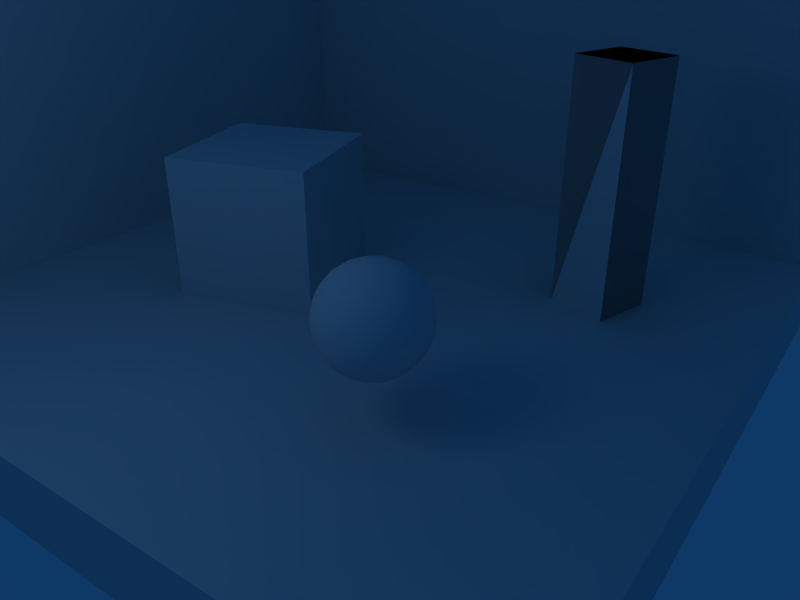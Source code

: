 # Source: simple-mat.blend  (saved by Blender 2.49.2; exported with 4.5.12 LTS)
import bpy
from mathutils import Matrix  # noqa: F401  (used for matrix-valued properties, if any)

bpy.ops.wm.read_factory_settings(use_empty=True)
scene = bpy.context.scene
scene.name = 'Scene'

# ---- collections
col_collection_1 = bpy.data.collections.new('Collection 1'); scene.collection.children.link(col_collection_1)

# ---- materials (node trees are filled in below, after node groups)
mat_mat_tex = bpy.data.materials.new('mat_tex')
mat_mat_tex.alpha_threshold = 0.0
mat_mat_tex.roughness = 0.5
mat_mat_tex.line_color = (0.0, 0.0, 0.0, 1.0)
mat_material = bpy.data.materials.new('Material')
mat_material.alpha_threshold = 0.0
mat_material.roughness = 0.5
mat_material.line_color = (0.0, 0.0, 0.0, 1.0)

# ---- material node trees

# ---- world
world_world = bpy.data.worlds.new('World'); scene.world = world_world
world_world.color = (0.05656, 0.2208, 0.4)
world_world.use_sun_shadow = False
world_world.sun_shadow_jitter_overblur = 0.0
world_world.cycles.sampling_method = 'MANUAL'
world_world.cycles.sample_map_resolution = 256

# ---- cameras
cam_camera = bpy.data.cameras.new('Camera')
cam_camera.passepartout_alpha = 0.2
cam_camera.clip_end = 100.0
cam_camera.lens = 35.0
cam_camera.ortho_scale = 7.314
cam_camera.show_passepartout = False
cam_camera.show_safe_areas = True
cam_camera.dof.focus_distance = 0.0
cam_camera.dof.aperture_fstop = 128.0

# ---- lights
light_spot = bpy.data.lights.new('Spot', 'POINT')
light_spot.transmission_factor = 0.0
light_spot.cutoff_distance = 30.0
light_spot.energy = 100.0
light_spot.shadow_buffer_clip_start = 1.001
light_spot.shadow_soft_size = 1.0
light_spot.shadow_maximum_resolution = 0.006
light_spot.use_absolute_resolution = True
light_spot.cycles.use_multiple_importance_sampling = False

# ---- meshes
me_cube_004 = bpy.data.meshes.new('Cube.004')
me_cube_004.from_pydata([(-4.944, 5.036, 3.858), (4.856, 5.036, 3.858), (-4.944, 5.036, -1.51), (4.856, 5.036, -1.51)], [], [(1, 0, 2), (2, 3, 1)])
_uv = me_cube_004.uv_layers.new(name='UVTex')
_uv.uv.foreach_set('vector', [1.0, 1.003, 2.433e-07, 1.003, 0.0, 2.919e-07, 0.0, 2.919e-07, 1.0, 0.0, 1.0, 1.003])
_ca = me_cube_004.color_attributes.new('Col', 'BYTE_COLOR', 'CORNER')
_ca.data.foreach_set('color', [1.0, 1.0, 1.0, 1.0, 1.0, 1.0, 1.0, 1.0, 1.0, 1.0, 1.0, 1.0, 1.0, 1.0, 1.0, 1.0, 1.0, 1.0, 1.0, 1.0, 1.0, 1.0, 1.0, 1.0])
me_cube_004.materials.append(mat_mat_tex)
me_cube_004.use_remesh_preserve_volume = False
me_cube_004.use_remesh_preserve_attributes = False
me_cube_004.use_mirror_vertex_groups = False
me_cube_004.update()
me_sphere = bpy.data.meshes.new('Sphere')
me_sphere.from_pydata([(0.0, 0.0, -1.0), (0.7236, -0.5257, -0.4472), (-0.2764, -0.8506, -0.4472), (-0.8944, 0.0, -0.4472), (-0.2764, 0.8506, -0.4472), (0.7236, 0.5257, -0.4472), (0.2764, -0.8506, 0.4472), (-0.7236, -0.5257, 0.4472), (-0.7236, 0.5257, 0.4472), (0.2764, 0.8506, 0.4472), (0.8944, 0.0, 0.4472), (0.0, 0.0, 1.0), (0.4253, -0.309, -0.8507), (-0.1625, -0.5, -0.8507), (0.2629, -0.809, -0.5257), (0.4253, 0.309, -0.8507), (0.8506, 0.0, -0.5257), (-0.5257, 0.0, -0.8507), (-0.6882, -0.5, -0.5257), (-0.1625, 0.5, -0.8507), (-0.6882, 0.5, -0.5257), (0.2629, 0.809, -0.5257), (0.9511, 0.309, 0.0), (0.9511, -0.309, 0.0), (0.5878, -0.809, 0.0), (0.0, -1.0, 0.0), (-0.5878, -0.809, 0.0), (-0.9511, -0.309, 0.0), (-0.9511, 0.309, 0.0), (-0.5878, 0.809, 0.0), (0.0, 1.0, 0.0), (0.5878, 0.809, 0.0), (0.6882, -0.5, 0.5257), (-0.2629, -0.809, 0.5257), (-0.8506, 0.0, 0.5257), (-0.2629, 0.809, 0.5257), (0.6882, 0.5, 0.5257), (0.5257, 0.0, 0.8507), (0.1625, -0.5, 0.8507), (-0.4253, -0.309, 0.8507), (-0.4253, 0.309, 0.8507), (0.1625, 0.5, 0.8507), (0.2211, -0.1606, -0.9619), (0.5972, -0.4339, -0.6746), (-0.08444, -0.2599, -0.9619), (-0.2281, -0.702, -0.6746), (0.5128, -0.6938, -0.5057), (-0.007026, -0.8627, -0.5057), (0.2211, 0.1606, -0.9619), (0.5972, 0.4339, -0.6746), (0.8183, 0.2733, -0.5057), (0.8183, -0.2733, -0.5057), (-0.2733, 0.0, -0.9619), (-0.7382, 0.0, -0.6746), (-0.8226, -0.2599, -0.5057), (-0.5014, -0.702, -0.5057), (-0.08444, 0.2599, -0.9619), (-0.2281, 0.702, -0.6746), (-0.5014, 0.702, -0.5057), (-0.8226, 0.2599, -0.5057), (0.5128, 0.6938, -0.5057), (-0.007026, 0.8627, -0.5057), (0.8705, 0.4339, -0.2325), (0.9593, 0.1606, 0.2325), (0.8705, -0.4339, -0.2325), (0.9593, -0.1606, 0.2325), (0.4492, -0.8627, 0.2325), (0.6816, -0.6938, -0.2325), (0.1437, -0.9619, 0.2325), (-0.1437, -0.9619, -0.2325), (-0.6816, -0.6938, 0.2325), (-0.4492, -0.8627, -0.2325), (-0.8705, -0.4339, 0.2325), (-0.9593, -0.1606, -0.2325), (-0.8705, 0.4339, 0.2325), (-0.9593, 0.1606, -0.2325), (-0.6816, 0.6938, 0.2325), (-0.4492, 0.8627, -0.2325), (-0.1437, 0.9619, -0.2325), (0.1437, 0.9619, 0.2325), (0.6816, 0.6938, -0.2325), (0.4492, 0.8627, 0.2325), (0.5014, -0.702, 0.5057), (0.8226, -0.2599, 0.5057), (-0.5128, -0.6938, 0.5057), (0.007026, -0.8627, 0.5057), (-0.8183, 0.2733, 0.5057), (-0.8183, -0.2733, 0.5057), (-0.5128, 0.6938, 0.5057), (0.007026, 0.8627, 0.5057), (0.5014, 0.702, 0.5057), (0.8226, 0.2599, 0.5057), (0.7382, 0.0, 0.6746), (0.2733, 0.0, 0.9619), (0.2281, -0.702, 0.6746), (0.08444, -0.2599, 0.9619), (-0.5972, -0.4339, 0.6746), (-0.2211, -0.1606, 0.9619), (-0.5972, 0.4339, 0.6746), (-0.2211, 0.1606, 0.9619), (0.2281, 0.702, 0.6746), (0.08444, 0.2599, 0.9619), (0.3618, -0.5878, -0.7236), (0.1382, -0.4253, -0.8944), (0.05279, -0.6882, -0.7236), (0.6708, -0.1625, -0.7236), (0.4472, 0.0, -0.8944), (0.6708, 0.1625, -0.7236), (-0.4472, -0.5257, -0.7236), (-0.3618, -0.2629, -0.8944), (-0.6382, -0.2629, -0.7236), (-0.6382, 0.2629, -0.7236), (-0.3618, 0.2629, -0.8944), (-0.4472, 0.5257, -0.7236), (0.05279, 0.6882, -0.7236), (0.1382, 0.4253, -0.8944), (0.3618, 0.5878, -0.7236), (0.9472, -0.1625, -0.2764), (0.9472, 0.1625, -0.2764), (1.0, 0.0, 0.0), (0.1382, -0.9511, -0.2764), (0.4472, -0.8506, -0.2764), (0.309, -0.9511, 0.0), (-0.8618, -0.4253, -0.2764), (-0.6708, -0.6882, -0.2764), (-0.809, -0.5878, 0.0), (-0.6708, 0.6882, -0.2764), (-0.8618, 0.4253, -0.2764), (-0.809, 0.5878, 0.0), (0.4472, 0.8506, -0.2764), (0.1382, 0.9511, -0.2764), (0.309, 0.9511, 0.0), (0.8618, -0.4253, 0.2764), (0.809, -0.5878, 0.0), (0.6708, -0.6882, 0.2764), (-0.1382, -0.9511, 0.2764), (-0.309, -0.9511, 0.0), (-0.4472, -0.8506, 0.2764), (-0.9472, -0.1625, 0.2764), (-1.0, 0.0, 0.0), (-0.9472, 0.1625, 0.2764), (-0.4472, 0.8506, 0.2764), (-0.309, 0.9511, 0.0), (-0.1382, 0.9511, 0.2764), (0.6708, 0.6882, 0.2764), (0.809, 0.5878, 0.0), (0.8618, 0.4253, 0.2764), (0.4472, -0.5257, 0.7236), (0.6382, -0.2629, 0.7236), (0.3618, -0.2629, 0.8944), (-0.3618, -0.5878, 0.7236), (-0.05279, -0.6882, 0.7236), (-0.1382, -0.4253, 0.8944), (-0.6708, 0.1625, 0.7236), (-0.6708, -0.1625, 0.7236), (-0.4472, 0.0, 0.8944), (-0.05279, 0.6882, 0.7236), (-0.3618, 0.5878, 0.7236), (-0.1382, 0.4253, 0.8944), (0.6382, 0.2629, 0.7236), (0.4472, 0.5257, 0.7236), (0.3618, 0.2629, 0.8944)], [], [(102, 46, 14), (46, 102, 43), (12, 43, 102), (43, 1, 46), (102, 103, 12), (103, 102, 104), (14, 104, 102), (104, 13, 103), (45, 47, 2), (47, 45, 104), (13, 104, 45), (104, 14, 47), (44, 103, 13), (103, 44, 42), (0, 42, 44), (42, 12, 103), (105, 16, 51), (51, 43, 105), (12, 105, 43), (43, 51, 1), (105, 12, 106), (106, 107, 105), (16, 105, 107), (107, 106, 15), (49, 5, 50), (50, 107, 49), (15, 49, 107), (107, 50, 16), (48, 15, 106), (106, 42, 48), (0, 48, 42), (42, 106, 12), (108, 55, 18), (55, 108, 45), (13, 45, 108), (45, 2, 55), (108, 109, 13), (109, 108, 110), (18, 110, 108), (110, 17, 109), (53, 54, 3), (54, 53, 110), (17, 110, 53), (110, 18, 54), (52, 109, 17), (109, 52, 44), (0, 44, 52), (44, 13, 109), (111, 59, 20), (59, 111, 53), (17, 53, 111), (53, 3, 59), (111, 112, 17), (112, 111, 113), (20, 113, 111), (113, 19, 112), (57, 58, 4), (58, 57, 113), (19, 113, 57), (113, 20, 58), (56, 112, 19), (112, 56, 52), (0, 52, 56), (52, 17, 112), (114, 61, 21), (61, 114, 57), (19, 57, 114), (57, 4, 61), (114, 115, 19), (115, 114, 116), (21, 116, 114), (116, 15, 115), (49, 60, 5), (60, 49, 116), (15, 116, 49), (116, 21, 60), (48, 115, 15), (115, 48, 56), (0, 56, 48), (56, 19, 115), (117, 23, 64), (64, 51, 117), (16, 117, 51), (51, 64, 1), (117, 16, 118), (118, 119, 117), (23, 117, 119), (119, 118, 22), (63, 10, 65), (65, 119, 63), (22, 63, 119), (119, 65, 23), (62, 22, 118), (118, 50, 62), (5, 62, 50), (50, 118, 16), (120, 25, 69), (69, 47, 120), (14, 120, 47), (47, 69, 2), (120, 14, 121), (121, 122, 120), (25, 120, 122), (122, 121, 24), (66, 6, 68), (68, 122, 66), (24, 66, 122), (122, 68, 25), (67, 24, 121), (121, 46, 67), (1, 67, 46), (46, 121, 14), (123, 27, 73), (73, 54, 123), (18, 123, 54), (54, 73, 3), (123, 18, 124), (124, 125, 123), (27, 123, 125), (125, 124, 26), (70, 7, 72), (72, 125, 70), (26, 70, 125), (125, 72, 27), (71, 26, 124), (124, 55, 71), (2, 71, 55), (55, 124, 18), (126, 29, 77), (77, 58, 126), (20, 126, 58), (58, 77, 4), (126, 20, 127), (127, 128, 126), (29, 126, 128), (128, 127, 28), (74, 8, 76), (76, 128, 74), (28, 74, 128), (128, 76, 29), (75, 28, 127), (127, 59, 75), (3, 75, 59), (59, 127, 20), (129, 31, 80), (80, 60, 129), (21, 129, 60), (60, 80, 5), (129, 21, 130), (130, 131, 129), (31, 129, 131), (131, 130, 30), (79, 9, 81), (81, 131, 79), (30, 79, 131), (131, 81, 31), (78, 30, 130), (130, 61, 78), (4, 78, 61), (61, 130, 21), (132, 83, 32), (83, 132, 65), (23, 65, 132), (65, 10, 83), (132, 133, 23), (133, 132, 134), (32, 134, 132), (134, 24, 133), (66, 82, 6), (82, 66, 134), (24, 134, 66), (134, 32, 82), (67, 133, 24), (133, 67, 64), (1, 64, 67), (64, 23, 133), (135, 85, 33), (85, 135, 68), (25, 68, 135), (68, 6, 85), (135, 136, 25), (136, 135, 137), (33, 137, 135), (137, 26, 136), (70, 84, 7), (84, 70, 137), (26, 137, 70), (137, 33, 84), (71, 136, 26), (136, 71, 69), (2, 69, 71), (69, 25, 136), (138, 87, 34), (87, 138, 72), (27, 72, 138), (72, 7, 87), (138, 139, 27), (139, 138, 140), (34, 140, 138), (140, 28, 139), (74, 86, 8), (86, 74, 140), (28, 140, 74), (140, 34, 86), (75, 139, 28), (139, 75, 73), (3, 73, 75), (73, 27, 139), (141, 88, 35), (88, 141, 76), (29, 76, 141), (76, 8, 88), (141, 142, 29), (142, 141, 143), (35, 143, 141), (143, 30, 142), (79, 89, 9), (89, 79, 143), (30, 143, 79), (143, 35, 89), (78, 142, 30), (142, 78, 77), (4, 77, 78), (77, 29, 142), (144, 90, 36), (90, 144, 81), (31, 81, 144), (81, 9, 90), (144, 145, 31), (145, 144, 146), (36, 146, 144), (146, 22, 145), (63, 91, 10), (91, 63, 146), (22, 146, 63), (146, 36, 91), (62, 145, 22), (145, 62, 80), (5, 80, 62), (80, 31, 145), (147, 38, 94), (94, 82, 147), (32, 147, 82), (82, 94, 6), (147, 32, 148), (148, 149, 147), (38, 147, 149), (149, 148, 37), (93, 11, 95), (95, 149, 93), (37, 93, 149), (149, 95, 38), (92, 37, 148), (148, 83, 92), (10, 92, 83), (83, 148, 32), (150, 39, 96), (96, 84, 150), (33, 150, 84), (84, 96, 7), (150, 33, 151), (151, 152, 150), (39, 150, 152), (152, 151, 38), (95, 11, 97), (97, 152, 95), (38, 95, 152), (152, 97, 39), (94, 38, 151), (151, 85, 94), (6, 94, 85), (85, 151, 33), (153, 40, 98), (98, 86, 153), (34, 153, 86), (86, 98, 8), (153, 34, 154), (154, 155, 153), (40, 153, 155), (155, 154, 39), (97, 11, 99), (99, 155, 97), (39, 97, 155), (155, 99, 40), (96, 39, 154), (154, 87, 96), (7, 96, 87), (87, 154, 34), (156, 41, 100), (100, 89, 156), (35, 156, 89), (89, 100, 9), (156, 35, 157), (157, 158, 156), (41, 156, 158), (158, 157, 40), (99, 11, 101), (101, 158, 99), (40, 99, 158), (158, 101, 41), (98, 40, 157), (157, 88, 98), (8, 98, 88), (88, 157, 35), (159, 37, 92), (92, 91, 159), (36, 159, 91), (91, 92, 10), (159, 36, 160), (160, 161, 159), (37, 159, 161), (161, 160, 41), (101, 11, 93), (93, 161, 101), (41, 101, 161), (161, 93, 37), (100, 41, 160), (160, 90, 100), (9, 100, 90), (90, 160, 36)])
me_sphere.polygons.foreach_set('use_smooth', [True] * 320)
_ca = me_sphere.color_attributes.new('Col', 'BYTE_COLOR', 'CORNER')
_ca.data.foreach_set('color', [1.0, 1.0, 1.0, 1.0, 1.0, 1.0, 1.0, 1.0, 1.0, 1.0, 1.0, 1.0, 1.0, 1.0, 1.0, 1.0, 1.0, 1.0, 1.0, 1.0, 1.0, 1.0, 1.0, 1.0, 1.0, 1.0, 1.0, 1.0, 1.0, 1.0, 1.0, 1.0, 1.0, 1.0, 1.0, 1.0, 1.0, 1.0, 1.0, 1.0, 1.0, 1.0, 1.0, 1.0, 1.0, 1.0, 1.0, 1.0, 1.0, 1.0, 1.0, 1.0, 1.0, 1.0, 1.0, 1.0, 1.0, 1.0, 1.0, 1.0, 1.0, 1.0, 1.0, 1.0, 1.0, 1.0, 1.0, 1.0, 1.0, 1.0, 1.0, 1.0, 1.0, 1.0, 1.0, 1.0, 1.0, 1.0, 1.0, 1.0, 1.0, 1.0, 1.0, 1.0, 1.0, 1.0, 1.0, 1.0, 1.0, 1.0, 1.0, 1.0, 1.0, 1.0, 1.0, 1.0, 1.0, 1.0, 1.0, 1.0, 1.0, 1.0, 1.0, 1.0, 1.0, 1.0, 1.0, 1.0, 1.0, 1.0, 1.0, 1.0, 1.0, 1.0, 1.0, 1.0, 1.0, 1.0, 1.0, 1.0, 1.0, 1.0, 1.0, 1.0, 1.0, 1.0, 1.0, 1.0, 1.0, 1.0, 1.0, 1.0, 1.0, 1.0, 1.0, 1.0, 1.0, 1.0, 1.0, 1.0, 1.0, 1.0, 1.0, 1.0, 1.0, 1.0, 1.0, 1.0, 1.0, 1.0, 1.0, 1.0, 1.0, 1.0, 1.0, 1.0, 1.0, 1.0, 1.0, 1.0, 1.0, 1.0, 1.0, 1.0, 1.0, 1.0, 1.0, 1.0, 1.0, 1.0, 1.0, 1.0, 1.0, 1.0, 1.0, 1.0, 1.0, 1.0, 1.0, 1.0, 1.0, 1.0, 1.0, 1.0, 1.0, 1.0, 1.0, 1.0, 1.0, 1.0, 1.0, 1.0, 1.0, 1.0, 1.0, 1.0, 1.0, 1.0, 1.0, 1.0, 1.0, 1.0, 1.0, 1.0, 1.0, 1.0, 1.0, 1.0, 1.0, 1.0, 1.0, 1.0, 1.0, 1.0, 1.0, 1.0, 1.0, 1.0, 1.0, 1.0, 1.0, 1.0, 1.0, 1.0, 1.0, 1.0, 1.0, 1.0, 1.0, 1.0, 1.0, 1.0, 1.0, 1.0, 1.0, 1.0, 1.0, 1.0, 1.0, 1.0, 1.0, 1.0, 1.0, 1.0, 1.0, 1.0, 1.0, 1.0, 1.0, 1.0, 1.0, 1.0, 1.0, 1.0, 1.0, 1.0, 1.0, 1.0, 1.0, 1.0, 1.0, 1.0, 1.0, 1.0, 1.0, 1.0, 1.0, 1.0, 1.0, 1.0, 1.0, 1.0, 1.0, 1.0, 1.0, 1.0, 1.0, 1.0, 1.0, 1.0, 1.0, 1.0, 1.0, 1.0, 1.0, 1.0, 1.0, 1.0, 1.0, 1.0, 1.0, 1.0, 1.0, 1.0, 1.0, 1.0, 1.0, 1.0, 1.0, 1.0, 1.0, 1.0, 1.0, 1.0, 1.0, 1.0, 1.0, 1.0, 1.0, 1.0, 1.0, 1.0, 1.0, 1.0, 1.0, 1.0, 1.0, 1.0, 1.0, 1.0, 1.0, 1.0, 1.0, 1.0, 1.0, 1.0, 1.0, 1.0, 1.0, 1.0, 1.0, 1.0, 1.0, 1.0, 1.0, 1.0, 1.0, 1.0, 1.0, 1.0, 1.0, 1.0, 1.0, 1.0, 1.0, 1.0, 1.0, 1.0, 1.0, 1.0, 1.0, 1.0, 1.0, 1.0, 1.0, 1.0, 1.0, 1.0, 1.0, 1.0, 1.0, 1.0, 1.0, 1.0, 1.0, 1.0, 1.0, 1.0, 1.0, 1.0, 1.0, 1.0, 1.0, 1.0, 1.0, 1.0, 1.0, 1.0, 1.0, 1.0, 1.0, 1.0, 1.0, 1.0, 1.0, 1.0, 1.0, 1.0, 1.0, 1.0, 1.0, 1.0, 1.0, 1.0, 1.0, 1.0, 1.0, 1.0, 1.0, 1.0, 1.0, 1.0, 1.0, 1.0, 1.0, 1.0, 1.0, 1.0, 1.0, 1.0, 1.0, 1.0, 1.0, 1.0, 1.0, 1.0, 1.0, 1.0, 1.0, 1.0, 1.0, 1.0, 1.0, 1.0, 1.0, 1.0, 1.0, 1.0, 1.0, 1.0, 1.0, 1.0, 1.0, 1.0, 1.0, 1.0, 1.0, 1.0, 1.0, 1.0, 1.0, 1.0, 1.0, 1.0, 1.0, 1.0, 1.0, 1.0, 1.0, 1.0, 1.0, 1.0, 1.0, 1.0, 1.0, 1.0, 1.0, 1.0, 1.0, 1.0, 1.0, 1.0, 1.0, 1.0, 1.0, 1.0, 1.0, 1.0, 1.0, 1.0, 1.0, 1.0, 1.0, 1.0, 1.0, 1.0, 1.0, 1.0, 1.0, 1.0, 1.0, 1.0, 1.0, 1.0, 1.0, 1.0, 1.0, 1.0, 1.0, 1.0, 1.0, 1.0, 1.0, 1.0, 1.0, 1.0, 1.0, 1.0, 1.0, 1.0, 1.0, 1.0, 1.0, 1.0, 1.0, 1.0, 1.0, 1.0, 1.0, 1.0, 1.0, 1.0, 1.0, 1.0, 1.0, 1.0, 1.0, 1.0, 1.0, 1.0, 1.0, 1.0, 1.0, 1.0, 1.0, 1.0, 1.0, 1.0, 1.0, 1.0, 1.0, 1.0, 1.0, 1.0, 1.0, 1.0, 1.0, 1.0, 1.0, 1.0, 1.0, 1.0, 1.0, 1.0, 1.0, 1.0, 1.0, 1.0, 1.0, 1.0, 1.0, 1.0, 1.0, 1.0, 1.0, 1.0, 1.0, 1.0, 1.0, 1.0, 1.0, 1.0, 1.0, 1.0, 1.0, 1.0, 1.0, 1.0, 1.0, 1.0, 1.0, 1.0, 1.0, 1.0, 1.0, 1.0, 1.0, 1.0, 1.0, 1.0, 1.0, 1.0, 1.0, 1.0, 1.0, 1.0, 1.0, 1.0, 1.0, 1.0, 1.0, 1.0, 1.0, 1.0, 1.0, 1.0, 1.0, 1.0, 1.0, 1.0, 1.0, 1.0, 1.0, 1.0, 1.0, 1.0, 1.0, 1.0, 1.0, 1.0, 1.0, 1.0, 1.0, 1.0, 1.0, 1.0, 1.0, 1.0, 1.0, 1.0, 1.0, 1.0, 1.0, 1.0, 1.0, 1.0, 1.0, 1.0, 1.0, 1.0, 1.0, 1.0, 1.0, 1.0, 1.0, 1.0, 1.0, 1.0, 1.0, 1.0, 1.0, 1.0, 1.0, 1.0, 1.0, 1.0, 1.0, 1.0, 1.0, 1.0, 1.0, 1.0, 1.0, 1.0, 1.0, 1.0, 1.0, 1.0, 1.0, 1.0, 1.0, 1.0, 1.0, 1.0, 1.0, 1.0, 1.0, 1.0, 1.0, 1.0, 1.0, 1.0, 1.0, 1.0, 1.0, 1.0, 1.0, 1.0, 1.0, 1.0, 1.0, 1.0, 1.0, 1.0, 1.0, 1.0, 1.0, 1.0, 1.0, 1.0, 1.0, 1.0, 1.0, 1.0, 1.0, 1.0, 1.0, 1.0, 1.0, 1.0, 1.0, 1.0, 1.0, 1.0, 1.0, 1.0, 1.0, 1.0, 1.0, 1.0, 1.0, 1.0, 1.0, 1.0, 1.0, 1.0, 1.0, 1.0, 1.0, 1.0, 1.0, 1.0, 1.0, 1.0, 1.0, 1.0, 1.0, 1.0, 1.0, 1.0, 1.0, 1.0, 1.0, 1.0, 1.0, 1.0, 1.0, 1.0, 1.0, 1.0, 1.0, 1.0, 1.0, 1.0, 1.0, 1.0, 1.0, 1.0, 1.0, 1.0, 1.0, 1.0, 1.0, 1.0, 1.0, 1.0, 1.0, 1.0, 1.0, 1.0, 1.0, 1.0, 1.0, 1.0, 1.0, 1.0, 1.0, 1.0, 1.0, 1.0, 1.0, 1.0, 1.0, 1.0, 1.0, 1.0, 1.0, 1.0, 1.0, 1.0, 1.0, 1.0, 1.0, 1.0, 1.0, 1.0, 1.0, 1.0, 1.0, 1.0, 1.0, 1.0, 1.0, 1.0, 1.0, 1.0, 1.0, 1.0, 1.0, 1.0, 1.0, 1.0, 1.0, 1.0, 1.0, 1.0, 1.0, 1.0, 1.0, 1.0, 1.0, 1.0, 1.0, 1.0, 1.0, 1.0, 1.0, 1.0, 1.0, 1.0, 1.0, 1.0, 1.0, 1.0, 1.0, 1.0, 1.0, 1.0, 1.0, 1.0, 1.0, 1.0, 1.0, 1.0, 1.0, 1.0, 1.0, 1.0, 1.0, 1.0, 1.0, 1.0, 1.0, 1.0, 1.0, 1.0, 1.0, 1.0, 1.0, 1.0, 1.0, 1.0, 1.0, 1.0, 1.0, 1.0, 1.0, 1.0, 1.0, 1.0, 1.0, 1.0, 1.0, 1.0, 1.0, 1.0, 1.0, 1.0, 1.0, 1.0, 1.0, 1.0, 1.0, 1.0, 1.0, 1.0, 1.0, 1.0, 1.0, 1.0, 1.0, 1.0, 1.0, 1.0, 1.0, 1.0, 1.0, 1.0, 1.0, 1.0, 1.0, 1.0, 1.0, 1.0, 1.0, 1.0, 1.0, 1.0, 1.0, 1.0, 1.0, 1.0, 1.0, 1.0, 1.0, 1.0, 1.0, 1.0, 1.0, 1.0, 1.0, 1.0, 1.0, 1.0, 1.0, 1.0, 1.0, 1.0, 1.0, 1.0, 1.0, 1.0, 1.0, 1.0, 1.0, 1.0, 1.0, 1.0, 1.0, 1.0, 1.0, 1.0, 1.0, 1.0, 1.0, 1.0, 1.0, 1.0, 1.0, 1.0, 1.0, 1.0, 1.0, 1.0, 1.0, 1.0, 1.0, 1.0, 1.0, 1.0, 1.0, 1.0, 1.0, 1.0, 1.0, 1.0, 1.0, 1.0, 1.0, 1.0, 1.0, 1.0, 1.0, 1.0, 1.0, 1.0, 1.0, 1.0, 1.0, 1.0, 1.0, 1.0, 1.0, 1.0, 1.0, 1.0, 1.0, 1.0, 1.0, 1.0, 1.0, 1.0, 1.0, 1.0, 1.0, 1.0, 1.0, 1.0, 1.0, 1.0, 1.0, 1.0, 1.0, 1.0, 1.0, 1.0, 1.0, 1.0, 1.0, 1.0, 1.0, 1.0, 1.0, 1.0, 1.0, 1.0, 1.0, 1.0, 1.0, 1.0, 1.0, 1.0, 1.0, 1.0, 1.0, 1.0, 1.0, 1.0, 1.0, 1.0, 1.0, 1.0, 1.0, 1.0, 1.0, 1.0, 1.0, 1.0, 1.0, 1.0, 1.0, 1.0, 1.0, 1.0, 1.0, 1.0, 1.0, 1.0, 1.0, 1.0, 1.0, 1.0, 1.0, 1.0, 1.0, 1.0, 1.0, 1.0, 1.0, 1.0, 1.0, 1.0, 1.0, 1.0, 1.0, 1.0, 1.0, 1.0, 1.0, 1.0, 1.0, 1.0, 1.0, 1.0, 1.0, 1.0, 1.0, 1.0, 1.0, 1.0, 1.0, 1.0, 1.0, 1.0, 1.0, 1.0, 1.0, 1.0, 1.0, 1.0, 1.0, 1.0, 1.0, 1.0, 1.0, 1.0, 1.0, 1.0, 1.0, 1.0, 1.0, 1.0, 1.0, 1.0, 1.0, 1.0, 1.0, 1.0, 1.0, 1.0, 1.0, 1.0, 1.0, 1.0, 1.0, 1.0, 1.0, 1.0, 1.0, 1.0, 1.0, 1.0, 1.0, 1.0, 1.0, 1.0, 1.0, 1.0, 1.0, 1.0, 1.0, 1.0, 1.0, 1.0, 1.0, 1.0, 1.0, 1.0, 1.0, 1.0, 1.0, 1.0, 1.0, 1.0, 1.0, 1.0, 1.0, 1.0, 1.0, 1.0, 1.0, 1.0, 1.0, 1.0, 1.0, 1.0, 1.0, 1.0, 1.0, 1.0, 1.0, 1.0, 1.0, 1.0, 1.0, 1.0, 1.0, 1.0, 1.0, 1.0, 1.0, 1.0, 1.0, 1.0, 1.0, 1.0, 1.0, 1.0, 1.0, 1.0, 1.0, 1.0, 1.0, 1.0, 1.0, 1.0, 1.0, 1.0, 1.0, 1.0, 1.0, 1.0, 1.0, 1.0, 1.0, 1.0, 1.0, 1.0, 1.0, 1.0, 1.0, 1.0, 1.0, 1.0, 1.0, 1.0, 1.0, 1.0, 1.0, 1.0, 1.0, 1.0, 1.0, 1.0, 1.0, 1.0, 1.0, 1.0, 1.0, 1.0, 1.0, 1.0, 1.0, 1.0, 1.0, 1.0, 1.0, 1.0, 1.0, 1.0, 1.0, 1.0, 1.0, 1.0, 1.0, 1.0, 1.0, 1.0, 1.0, 1.0, 1.0, 1.0, 1.0, 1.0, 1.0, 1.0, 1.0, 1.0, 1.0, 1.0, 1.0, 1.0, 1.0, 1.0, 1.0, 1.0, 1.0, 1.0, 1.0, 1.0, 1.0, 1.0, 1.0, 1.0, 1.0, 1.0, 1.0, 1.0, 1.0, 1.0, 1.0, 1.0, 1.0, 1.0, 1.0, 1.0, 1.0, 1.0, 1.0, 1.0, 1.0, 1.0, 1.0, 1.0, 1.0, 1.0, 1.0, 1.0, 1.0, 1.0, 1.0, 1.0, 1.0, 1.0, 1.0, 1.0, 1.0, 1.0, 1.0, 1.0, 1.0, 1.0, 1.0, 1.0, 1.0, 1.0, 1.0, 1.0, 1.0, 1.0, 1.0, 1.0, 1.0, 1.0, 1.0, 1.0, 1.0, 1.0, 1.0, 1.0, 1.0, 1.0, 1.0, 1.0, 1.0, 1.0, 1.0, 1.0, 1.0, 1.0, 1.0, 1.0, 1.0, 1.0, 1.0, 1.0, 1.0, 1.0, 1.0, 1.0, 1.0, 1.0, 1.0, 1.0, 1.0, 1.0, 1.0, 1.0, 1.0, 1.0, 1.0, 1.0, 1.0, 1.0, 1.0, 1.0, 1.0, 1.0, 1.0, 1.0, 1.0, 1.0, 1.0, 1.0, 1.0, 1.0, 1.0, 1.0, 1.0, 1.0, 1.0, 1.0, 1.0, 1.0, 1.0, 1.0, 1.0, 1.0, 1.0, 1.0, 1.0, 1.0, 1.0, 1.0, 1.0, 1.0, 1.0, 1.0, 1.0, 1.0, 1.0, 1.0, 1.0, 1.0, 1.0, 1.0, 1.0, 1.0, 1.0, 1.0, 1.0, 1.0, 1.0, 1.0, 1.0, 1.0, 1.0, 1.0, 1.0, 1.0, 1.0, 1.0, 1.0, 1.0, 1.0, 1.0, 1.0, 1.0, 1.0, 1.0, 1.0, 1.0, 1.0, 1.0, 1.0, 1.0, 1.0, 1.0, 1.0, 1.0, 1.0, 1.0, 1.0, 1.0, 1.0, 1.0, 1.0, 1.0, 1.0, 1.0, 1.0, 1.0, 1.0, 1.0, 1.0, 1.0, 1.0, 1.0, 1.0, 1.0, 1.0, 1.0, 1.0, 1.0, 1.0, 1.0, 1.0, 1.0, 1.0, 1.0, 1.0, 1.0, 1.0, 1.0, 1.0, 1.0, 1.0, 1.0, 1.0, 1.0, 1.0, 1.0, 1.0, 1.0, 1.0, 1.0, 1.0, 1.0, 1.0, 1.0, 1.0, 1.0, 1.0, 1.0, 1.0, 1.0, 1.0, 1.0, 1.0, 1.0, 1.0, 1.0, 1.0, 1.0, 1.0, 1.0, 1.0, 1.0, 1.0, 1.0, 1.0, 1.0, 1.0, 1.0, 1.0, 1.0, 1.0, 1.0, 1.0, 1.0, 1.0, 1.0, 1.0, 1.0, 1.0, 1.0, 1.0, 1.0, 1.0, 1.0, 1.0, 1.0, 1.0, 1.0, 1.0, 1.0, 1.0, 1.0, 1.0, 1.0, 1.0, 1.0, 1.0, 1.0, 1.0, 1.0, 1.0, 1.0, 1.0, 1.0, 1.0, 1.0, 1.0, 1.0, 1.0, 1.0, 1.0, 1.0, 1.0, 1.0, 1.0, 1.0, 1.0, 1.0, 1.0, 1.0, 1.0, 1.0, 1.0, 1.0, 1.0, 1.0, 1.0, 1.0, 1.0, 1.0, 1.0, 1.0, 1.0, 1.0, 1.0, 1.0, 1.0, 1.0, 1.0, 1.0, 1.0, 1.0, 1.0, 1.0, 1.0, 1.0, 1.0, 1.0, 1.0, 1.0, 1.0, 1.0, 1.0, 1.0, 1.0, 1.0, 1.0, 1.0, 1.0, 1.0, 1.0, 1.0, 1.0, 1.0, 1.0, 1.0, 1.0, 1.0, 1.0, 1.0, 1.0, 1.0, 1.0, 1.0, 1.0, 1.0, 1.0, 1.0, 1.0, 1.0, 1.0, 1.0, 1.0, 1.0, 1.0, 1.0, 1.0, 1.0, 1.0, 1.0, 1.0, 1.0, 1.0, 1.0, 1.0, 1.0, 1.0, 1.0, 1.0, 1.0, 1.0, 1.0, 1.0, 1.0, 1.0, 1.0, 1.0, 1.0, 1.0, 1.0, 1.0, 1.0, 1.0, 1.0, 1.0, 1.0, 1.0, 1.0, 1.0, 1.0, 1.0, 1.0, 1.0, 1.0, 1.0, 1.0, 1.0, 1.0, 1.0, 1.0, 1.0, 1.0, 1.0, 1.0, 1.0, 1.0, 1.0, 1.0, 1.0, 1.0, 1.0, 1.0, 1.0, 1.0, 1.0, 1.0, 1.0, 1.0, 1.0, 1.0, 1.0, 1.0, 1.0, 1.0, 1.0, 1.0, 1.0, 1.0, 1.0, 1.0, 1.0, 1.0, 1.0, 1.0, 1.0, 1.0, 1.0, 1.0, 1.0, 1.0, 1.0, 1.0, 1.0, 1.0, 1.0, 1.0, 1.0, 1.0, 1.0, 1.0, 1.0, 1.0, 1.0, 1.0, 1.0, 1.0, 1.0, 1.0, 1.0, 1.0, 1.0, 1.0, 1.0, 1.0, 1.0, 1.0, 1.0, 1.0, 1.0, 1.0, 1.0, 1.0, 1.0, 1.0, 1.0, 1.0, 1.0, 1.0, 1.0, 1.0, 1.0, 1.0, 1.0, 1.0, 1.0, 1.0, 1.0, 1.0, 1.0, 1.0, 1.0, 1.0, 1.0, 1.0, 1.0, 1.0, 1.0, 1.0, 1.0, 1.0, 1.0, 1.0, 1.0, 1.0, 1.0, 1.0, 1.0, 1.0, 1.0, 1.0, 1.0, 1.0, 1.0, 1.0, 1.0, 1.0, 1.0, 1.0, 1.0, 1.0, 1.0, 1.0, 1.0, 1.0, 1.0, 1.0, 1.0, 1.0, 1.0, 1.0, 1.0, 1.0, 1.0, 1.0, 1.0, 1.0, 1.0, 1.0, 1.0, 1.0, 1.0, 1.0, 1.0, 1.0, 1.0, 1.0, 1.0, 1.0, 1.0, 1.0, 1.0, 1.0, 1.0, 1.0, 1.0, 1.0, 1.0, 1.0, 1.0, 1.0, 1.0, 1.0, 1.0, 1.0, 1.0, 1.0, 1.0, 1.0, 1.0, 1.0, 1.0, 1.0, 1.0, 1.0, 1.0, 1.0, 1.0, 1.0, 1.0, 1.0, 1.0, 1.0, 1.0, 1.0, 1.0, 1.0, 1.0, 1.0, 1.0, 1.0, 1.0, 1.0, 1.0, 1.0, 1.0, 1.0, 1.0, 1.0, 1.0, 1.0, 1.0, 1.0, 1.0, 1.0, 1.0, 1.0, 1.0, 1.0, 1.0, 1.0, 1.0, 1.0, 1.0, 1.0, 1.0, 1.0, 1.0, 1.0, 1.0, 1.0, 1.0, 1.0, 1.0, 1.0, 1.0, 1.0, 1.0, 1.0, 1.0, 1.0, 1.0, 1.0, 1.0, 1.0, 1.0, 1.0, 1.0, 1.0, 1.0, 1.0, 1.0, 1.0, 1.0, 1.0, 1.0, 1.0, 1.0, 1.0, 1.0, 1.0, 1.0, 1.0, 1.0, 1.0, 1.0, 1.0, 1.0, 1.0, 1.0, 1.0, 1.0, 1.0, 1.0, 1.0, 1.0, 1.0, 1.0, 1.0, 1.0, 1.0, 1.0, 1.0, 1.0, 1.0, 1.0, 1.0, 1.0, 1.0, 1.0, 1.0, 1.0, 1.0, 1.0, 1.0, 1.0, 1.0, 1.0, 1.0, 1.0, 1.0, 1.0, 1.0, 1.0, 1.0, 1.0, 1.0, 1.0, 1.0, 1.0, 1.0, 1.0, 1.0, 1.0, 1.0, 1.0, 1.0, 1.0, 1.0, 1.0, 1.0, 1.0, 1.0, 1.0, 1.0, 1.0, 1.0, 1.0, 1.0, 1.0, 1.0, 1.0, 1.0, 1.0, 1.0, 1.0, 1.0, 1.0, 1.0, 1.0, 1.0, 1.0, 1.0, 1.0, 1.0, 1.0, 1.0, 1.0, 1.0, 1.0, 1.0, 1.0, 1.0, 1.0, 1.0, 1.0, 1.0, 1.0, 1.0, 1.0, 1.0, 1.0, 1.0, 1.0, 1.0, 1.0, 1.0, 1.0, 1.0, 1.0, 1.0, 1.0, 1.0, 1.0, 1.0, 1.0, 1.0, 1.0, 1.0, 1.0, 1.0, 1.0, 1.0, 1.0, 1.0, 1.0, 1.0, 1.0, 1.0, 1.0, 1.0, 1.0, 1.0, 1.0, 1.0, 1.0, 1.0, 1.0, 1.0, 1.0, 1.0, 1.0, 1.0, 1.0, 1.0, 1.0, 1.0, 1.0, 1.0, 1.0, 1.0, 1.0, 1.0, 1.0, 1.0, 1.0, 1.0, 1.0, 1.0, 1.0, 1.0, 1.0, 1.0, 1.0, 1.0, 1.0, 1.0, 1.0, 1.0, 1.0, 1.0, 1.0, 1.0, 1.0, 1.0, 1.0, 1.0, 1.0, 1.0, 1.0, 1.0, 1.0, 1.0, 1.0, 1.0, 1.0, 1.0, 1.0, 1.0, 1.0, 1.0, 1.0, 1.0, 1.0, 1.0, 1.0, 1.0, 1.0, 1.0, 1.0, 1.0, 1.0, 1.0, 1.0, 1.0, 1.0, 1.0, 1.0, 1.0, 1.0, 1.0, 1.0, 1.0, 1.0, 1.0, 1.0, 1.0, 1.0, 1.0, 1.0, 1.0, 1.0, 1.0, 1.0, 1.0, 1.0, 1.0, 1.0, 1.0, 1.0, 1.0, 1.0, 1.0, 1.0, 1.0, 1.0, 1.0, 1.0, 1.0, 1.0, 1.0, 1.0, 1.0, 1.0, 1.0, 1.0, 1.0, 1.0, 1.0, 1.0, 1.0, 1.0, 1.0, 1.0, 1.0, 1.0, 1.0, 1.0, 1.0, 1.0, 1.0, 1.0, 1.0, 1.0, 1.0, 1.0, 1.0, 1.0, 1.0, 1.0, 1.0, 1.0, 1.0, 1.0, 1.0, 1.0, 1.0, 1.0, 1.0, 1.0, 1.0, 1.0, 1.0, 1.0, 1.0, 1.0, 1.0, 1.0, 1.0, 1.0, 1.0, 1.0, 1.0, 1.0, 1.0, 1.0, 1.0, 1.0, 1.0, 1.0, 1.0, 1.0, 1.0, 1.0, 1.0, 1.0, 1.0, 1.0, 1.0, 1.0, 1.0, 1.0, 1.0, 1.0, 1.0, 1.0, 1.0, 1.0, 1.0, 1.0, 1.0, 1.0, 1.0, 1.0, 1.0, 1.0, 1.0, 1.0, 1.0, 1.0, 1.0, 1.0, 1.0, 1.0, 1.0, 1.0, 1.0, 1.0, 1.0, 1.0, 1.0, 1.0, 1.0, 1.0, 1.0, 1.0, 1.0, 1.0, 1.0, 1.0, 1.0, 1.0, 1.0, 1.0, 1.0, 1.0, 1.0, 1.0, 1.0, 1.0, 1.0, 1.0, 1.0, 1.0, 1.0, 1.0, 1.0, 1.0, 1.0, 1.0, 1.0, 1.0, 1.0, 1.0, 1.0, 1.0, 1.0, 1.0, 1.0, 1.0, 1.0, 1.0, 1.0, 1.0, 1.0, 1.0, 1.0, 1.0, 1.0, 1.0, 1.0, 1.0, 1.0, 1.0, 1.0, 1.0, 1.0, 1.0, 1.0, 1.0, 1.0, 1.0, 1.0, 1.0, 1.0, 1.0, 1.0, 1.0, 1.0, 1.0, 1.0, 1.0, 1.0, 1.0, 1.0, 1.0, 1.0, 1.0, 1.0, 1.0, 1.0, 1.0, 1.0, 1.0, 1.0, 1.0, 1.0, 1.0, 1.0, 1.0, 1.0, 1.0, 1.0, 1.0, 1.0, 1.0, 1.0, 1.0, 1.0, 1.0, 1.0, 1.0, 1.0, 1.0, 1.0, 1.0, 1.0, 1.0, 1.0, 1.0, 1.0, 1.0, 1.0, 1.0, 1.0, 1.0, 1.0, 1.0, 1.0, 1.0, 1.0, 1.0, 1.0, 1.0, 1.0, 1.0, 1.0, 1.0, 1.0, 1.0, 1.0, 1.0, 1.0, 1.0, 1.0, 1.0, 1.0, 1.0, 1.0, 1.0, 1.0, 1.0, 1.0, 1.0, 1.0, 1.0, 1.0, 1.0, 1.0, 1.0, 1.0, 1.0, 1.0, 1.0, 1.0, 1.0, 1.0, 1.0, 1.0, 1.0, 1.0, 1.0, 1.0, 1.0, 1.0, 1.0, 1.0, 1.0, 1.0, 1.0, 1.0, 1.0, 1.0, 1.0, 1.0, 1.0, 1.0, 1.0, 1.0, 1.0, 1.0, 1.0, 1.0, 1.0, 1.0, 1.0, 1.0, 1.0, 1.0, 1.0, 1.0, 1.0, 1.0, 1.0, 1.0, 1.0, 1.0, 1.0, 1.0, 1.0, 1.0, 1.0, 1.0, 1.0, 1.0, 1.0, 1.0, 1.0, 1.0, 1.0, 1.0, 1.0, 1.0, 1.0, 1.0, 1.0, 1.0, 1.0, 1.0, 1.0, 1.0, 1.0, 1.0, 1.0, 1.0, 1.0, 1.0, 1.0, 1.0, 1.0, 1.0, 1.0, 1.0, 1.0, 1.0, 1.0, 1.0, 1.0, 1.0, 1.0, 1.0, 1.0, 1.0, 1.0, 1.0, 1.0, 1.0, 1.0, 1.0, 1.0, 1.0, 1.0, 1.0, 1.0, 1.0, 1.0, 1.0, 1.0, 1.0, 1.0, 1.0, 1.0, 1.0, 1.0, 1.0, 1.0, 1.0, 1.0, 1.0, 1.0, 1.0, 1.0, 1.0, 1.0, 1.0, 1.0, 1.0, 1.0, 1.0, 1.0, 1.0, 1.0, 1.0, 1.0, 1.0, 1.0, 1.0, 1.0, 1.0, 1.0, 1.0, 1.0, 1.0, 1.0, 1.0, 1.0, 1.0, 1.0, 1.0, 1.0, 1.0, 1.0, 1.0, 1.0, 1.0, 1.0, 1.0, 1.0, 1.0, 1.0, 1.0, 1.0, 1.0, 1.0, 1.0, 1.0, 1.0, 1.0, 1.0, 1.0, 1.0, 1.0, 1.0, 1.0, 1.0, 1.0, 1.0, 1.0, 1.0, 1.0, 1.0, 1.0, 1.0, 1.0, 1.0, 1.0, 1.0, 1.0, 1.0, 1.0, 1.0, 1.0, 1.0, 1.0, 1.0, 1.0, 1.0, 1.0, 1.0, 1.0, 1.0, 1.0, 1.0, 1.0, 1.0, 1.0, 1.0, 1.0, 1.0, 1.0, 1.0, 1.0, 1.0, 1.0, 1.0, 1.0, 1.0, 1.0, 1.0, 1.0, 1.0, 1.0, 1.0, 1.0, 1.0, 1.0, 1.0, 1.0, 1.0, 1.0, 1.0, 1.0, 1.0, 1.0, 1.0, 1.0, 1.0, 1.0, 1.0, 1.0, 1.0, 1.0, 1.0, 1.0, 1.0, 1.0, 1.0, 1.0, 1.0, 1.0, 1.0, 1.0, 1.0, 1.0, 1.0, 1.0, 1.0, 1.0, 1.0, 1.0, 1.0, 1.0, 1.0, 1.0, 1.0, 1.0, 1.0, 1.0, 1.0, 1.0, 1.0, 1.0, 1.0, 1.0, 1.0, 1.0, 1.0, 1.0, 1.0, 1.0, 1.0, 1.0, 1.0, 1.0, 1.0, 1.0, 1.0, 1.0, 1.0, 1.0, 1.0, 1.0, 1.0, 1.0, 1.0, 1.0, 1.0, 1.0, 1.0, 1.0, 1.0, 1.0, 1.0, 1.0, 1.0, 1.0, 1.0, 1.0, 1.0, 1.0, 1.0, 1.0, 1.0, 1.0, 1.0, 1.0, 1.0, 1.0, 1.0, 1.0, 1.0, 1.0, 1.0, 1.0, 1.0, 1.0, 1.0, 1.0, 1.0, 1.0, 1.0, 1.0, 1.0, 1.0, 1.0, 1.0, 1.0, 1.0, 1.0, 1.0, 1.0, 1.0, 1.0, 1.0, 1.0, 1.0, 1.0, 1.0, 1.0, 1.0, 1.0, 1.0, 1.0, 1.0, 1.0, 1.0, 1.0, 1.0, 1.0, 1.0, 1.0, 1.0, 1.0, 1.0, 1.0, 1.0, 1.0, 1.0, 1.0, 1.0, 1.0, 1.0, 1.0, 1.0, 1.0, 1.0, 1.0, 1.0, 1.0, 1.0, 1.0, 1.0, 1.0, 1.0, 1.0, 1.0, 1.0, 1.0, 1.0, 1.0, 1.0, 1.0, 1.0, 1.0, 1.0, 1.0, 1.0, 1.0, 1.0, 1.0, 1.0, 1.0, 1.0, 1.0, 1.0, 1.0, 1.0, 1.0, 1.0, 1.0, 1.0, 1.0, 1.0, 1.0, 1.0, 1.0, 1.0, 1.0, 1.0, 1.0, 1.0, 1.0, 1.0, 1.0, 1.0, 1.0, 1.0, 1.0, 1.0, 1.0, 1.0, 1.0, 1.0, 1.0, 1.0, 1.0, 1.0, 1.0, 1.0, 1.0, 1.0, 1.0, 1.0, 1.0, 1.0, 1.0, 1.0, 1.0, 1.0, 1.0, 1.0, 1.0, 1.0, 1.0, 1.0, 1.0, 1.0, 1.0, 1.0, 1.0, 1.0, 1.0, 1.0, 1.0, 1.0, 1.0, 1.0, 1.0, 1.0, 1.0, 1.0, 1.0, 1.0, 1.0, 1.0, 1.0, 1.0, 1.0, 1.0, 1.0, 1.0, 1.0, 1.0, 1.0, 1.0, 1.0, 1.0, 1.0, 1.0, 1.0, 1.0, 1.0, 1.0, 1.0, 1.0, 1.0, 1.0, 1.0, 1.0, 1.0, 1.0, 1.0, 1.0, 1.0, 1.0, 1.0, 1.0, 1.0, 1.0, 1.0, 1.0, 1.0, 1.0, 1.0, 1.0, 1.0, 1.0, 1.0, 1.0, 1.0, 1.0, 1.0, 1.0, 1.0, 1.0, 1.0, 1.0, 1.0, 1.0, 1.0, 1.0, 1.0, 1.0, 1.0, 1.0, 1.0, 1.0, 1.0, 1.0, 1.0, 1.0, 1.0, 1.0, 1.0, 1.0, 1.0, 1.0, 1.0, 1.0, 1.0, 1.0, 1.0, 1.0, 1.0, 1.0, 1.0, 1.0, 1.0, 1.0, 1.0, 1.0, 1.0, 1.0, 1.0, 1.0, 1.0, 1.0, 1.0, 1.0, 1.0, 1.0, 1.0, 1.0, 1.0, 1.0, 1.0, 1.0, 1.0, 1.0, 1.0, 1.0, 1.0, 1.0, 1.0, 1.0, 1.0, 1.0, 1.0, 1.0, 1.0, 1.0, 1.0, 1.0, 1.0, 1.0, 1.0, 1.0, 1.0, 1.0, 1.0, 1.0, 1.0, 1.0, 1.0, 1.0, 1.0, 1.0, 1.0, 1.0, 1.0, 1.0, 1.0, 1.0, 1.0, 1.0, 1.0, 1.0, 1.0, 1.0, 1.0, 1.0, 1.0, 1.0, 1.0, 1.0, 1.0, 1.0, 1.0, 1.0, 1.0, 1.0, 1.0, 1.0, 1.0, 1.0, 1.0, 1.0, 1.0, 1.0, 1.0, 1.0, 1.0, 1.0, 1.0, 1.0, 1.0, 1.0, 1.0, 1.0, 1.0, 1.0, 1.0, 1.0, 1.0, 1.0, 1.0, 1.0, 1.0, 1.0, 1.0, 1.0, 1.0, 1.0, 1.0, 1.0, 1.0, 1.0, 1.0, 1.0, 1.0, 1.0, 1.0, 1.0, 1.0, 1.0, 1.0, 1.0, 1.0, 1.0, 1.0, 1.0, 1.0, 1.0, 1.0, 1.0, 1.0, 1.0, 1.0, 1.0, 1.0, 1.0, 1.0, 1.0, 1.0, 1.0, 1.0, 1.0, 1.0, 1.0, 1.0, 1.0, 1.0, 1.0, 1.0, 1.0, 1.0, 1.0, 1.0, 1.0, 1.0, 1.0, 1.0, 1.0, 1.0, 1.0, 1.0, 1.0, 1.0, 1.0, 1.0, 1.0, 1.0, 1.0, 1.0, 1.0, 1.0, 1.0, 1.0, 1.0, 1.0, 1.0, 1.0, 1.0, 1.0, 1.0, 1.0, 1.0, 1.0, 1.0, 1.0, 1.0, 1.0, 1.0, 1.0, 1.0, 1.0, 1.0, 1.0, 1.0, 1.0, 1.0, 1.0, 1.0, 1.0, 1.0, 1.0, 1.0, 1.0, 1.0, 1.0, 1.0, 1.0, 1.0, 1.0, 1.0, 1.0, 1.0, 1.0, 1.0, 1.0, 1.0, 1.0, 1.0, 1.0, 1.0, 1.0, 1.0, 1.0, 1.0, 1.0, 1.0, 1.0, 1.0, 1.0, 1.0, 1.0, 1.0, 1.0, 1.0, 1.0, 1.0, 1.0, 1.0, 1.0, 1.0, 1.0, 1.0, 1.0, 1.0, 1.0, 1.0, 1.0, 1.0, 1.0, 1.0, 1.0, 1.0, 1.0, 1.0, 1.0, 1.0, 1.0, 1.0, 1.0, 1.0, 1.0, 1.0, 1.0, 1.0, 1.0, 1.0, 1.0, 1.0, 1.0, 1.0, 1.0, 1.0, 1.0, 1.0, 1.0, 1.0, 1.0, 1.0, 1.0, 1.0, 1.0, 1.0, 1.0, 1.0, 1.0, 1.0, 1.0, 1.0, 1.0, 1.0, 1.0, 1.0, 1.0, 1.0, 1.0, 1.0, 1.0, 1.0, 1.0, 1.0, 1.0, 1.0, 1.0, 1.0, 1.0, 1.0, 1.0, 1.0, 1.0, 1.0, 1.0, 1.0, 1.0, 1.0, 1.0, 1.0, 1.0, 1.0, 1.0, 1.0, 1.0, 1.0, 1.0, 1.0, 1.0, 1.0, 1.0, 1.0, 1.0, 1.0, 1.0, 1.0, 1.0, 1.0, 1.0, 1.0, 1.0, 1.0, 1.0, 1.0, 1.0, 1.0, 1.0, 1.0, 1.0, 1.0, 1.0, 1.0, 1.0, 1.0, 1.0, 1.0, 1.0, 1.0, 1.0, 1.0, 1.0, 1.0, 1.0, 1.0, 1.0, 1.0, 1.0, 1.0, 1.0, 1.0, 1.0, 1.0, 1.0, 1.0, 1.0, 1.0, 1.0, 1.0, 1.0, 1.0, 1.0, 1.0, 1.0, 1.0, 1.0, 1.0, 1.0, 1.0, 1.0, 1.0, 1.0, 1.0, 1.0, 1.0, 1.0, 1.0, 1.0, 1.0, 1.0, 1.0, 1.0, 1.0, 1.0, 1.0, 1.0, 1.0, 1.0, 1.0, 1.0, 1.0, 1.0, 1.0, 1.0, 1.0, 1.0, 1.0, 1.0, 1.0, 1.0, 1.0, 1.0, 1.0, 1.0, 1.0, 1.0, 1.0, 1.0, 1.0, 1.0, 1.0, 1.0, 1.0, 1.0, 1.0, 1.0, 1.0, 1.0, 1.0, 1.0, 1.0, 1.0, 1.0, 1.0, 1.0, 1.0, 1.0, 1.0, 1.0, 1.0, 1.0, 1.0, 1.0, 1.0, 1.0, 1.0, 1.0, 1.0, 1.0, 1.0, 1.0, 1.0, 1.0, 1.0, 1.0, 1.0, 1.0, 1.0, 1.0, 1.0, 1.0, 1.0, 1.0, 1.0, 1.0, 1.0, 1.0, 1.0, 1.0, 1.0, 1.0, 1.0, 1.0, 1.0, 1.0, 1.0, 1.0, 1.0, 1.0, 1.0, 1.0, 1.0, 1.0, 1.0, 1.0, 1.0, 1.0, 1.0, 1.0, 1.0, 1.0, 1.0, 1.0, 1.0, 1.0, 1.0, 1.0, 1.0, 1.0, 1.0, 1.0, 1.0, 1.0, 1.0, 1.0, 1.0, 1.0, 1.0, 1.0, 1.0, 1.0, 1.0, 1.0, 1.0, 1.0, 1.0, 1.0, 1.0, 1.0, 1.0, 1.0, 1.0, 1.0, 1.0, 1.0, 1.0, 1.0, 1.0, 1.0, 1.0, 1.0, 1.0, 1.0, 1.0, 1.0, 1.0, 1.0, 1.0, 1.0, 1.0, 1.0, 1.0, 1.0, 1.0, 1.0, 1.0, 1.0, 1.0, 1.0, 1.0, 1.0, 1.0, 1.0, 1.0, 1.0, 1.0, 1.0, 1.0, 1.0, 1.0, 1.0, 1.0, 1.0, 1.0, 1.0, 1.0, 1.0, 1.0, 1.0, 1.0, 1.0, 1.0, 1.0, 1.0, 1.0, 1.0, 1.0, 1.0, 1.0, 1.0, 1.0, 1.0, 1.0, 1.0, 1.0, 1.0, 1.0, 1.0, 1.0, 1.0, 1.0, 1.0, 1.0, 1.0, 1.0, 1.0, 1.0, 1.0, 1.0, 1.0, 1.0, 1.0, 1.0, 1.0, 1.0, 1.0, 1.0, 1.0, 1.0, 1.0, 1.0, 1.0, 1.0, 1.0, 1.0, 1.0, 1.0, 1.0, 1.0, 1.0, 1.0, 1.0, 1.0, 1.0, 1.0, 1.0, 1.0, 1.0, 1.0, 1.0, 1.0, 1.0, 1.0, 1.0, 1.0, 1.0, 1.0, 1.0, 1.0, 1.0, 1.0, 1.0, 1.0, 1.0, 1.0, 1.0, 1.0, 1.0, 1.0, 1.0, 1.0, 1.0, 1.0, 1.0, 1.0, 1.0, 1.0, 1.0, 1.0, 1.0, 1.0, 1.0, 1.0, 1.0, 1.0, 1.0, 1.0, 1.0, 1.0, 1.0, 1.0, 1.0, 1.0, 1.0, 1.0, 1.0, 1.0, 1.0, 1.0, 1.0, 1.0, 1.0, 1.0, 1.0, 1.0, 1.0, 1.0, 1.0, 1.0, 1.0, 1.0, 1.0, 1.0, 1.0, 1.0, 1.0, 1.0, 1.0, 1.0, 1.0, 1.0, 1.0, 1.0, 1.0, 1.0, 1.0, 1.0, 1.0, 1.0, 1.0, 1.0, 1.0, 1.0, 1.0, 1.0, 1.0, 1.0, 1.0, 1.0, 1.0, 1.0, 1.0, 1.0, 1.0, 1.0, 1.0, 1.0, 1.0, 1.0, 1.0, 1.0, 1.0, 1.0, 1.0, 1.0, 1.0, 1.0, 1.0, 1.0, 1.0, 1.0, 1.0, 1.0, 1.0, 1.0, 1.0, 1.0, 1.0, 1.0, 1.0, 1.0, 1.0, 1.0, 1.0, 1.0, 1.0, 1.0, 1.0, 1.0, 1.0, 1.0, 1.0, 1.0, 1.0, 1.0, 1.0, 1.0, 1.0, 1.0, 1.0, 1.0, 1.0, 1.0, 1.0, 1.0, 1.0, 1.0, 1.0, 1.0, 1.0, 1.0, 1.0, 1.0, 1.0, 1.0, 1.0, 1.0, 1.0, 1.0, 1.0, 1.0, 1.0, 1.0, 1.0, 1.0, 1.0, 1.0, 1.0, 1.0, 1.0, 1.0, 1.0, 1.0, 1.0, 1.0, 1.0, 1.0, 1.0, 1.0, 1.0, 1.0, 1.0, 1.0, 1.0, 1.0, 1.0, 1.0, 1.0, 1.0, 1.0, 1.0, 1.0, 1.0, 1.0, 1.0, 1.0, 1.0, 1.0, 1.0, 1.0, 1.0, 1.0, 1.0, 1.0, 1.0, 1.0, 1.0, 1.0, 1.0, 1.0, 1.0, 1.0, 1.0, 1.0, 1.0, 1.0, 1.0, 1.0, 1.0, 1.0, 1.0, 1.0, 1.0, 1.0, 1.0, 1.0, 1.0, 1.0, 1.0, 1.0, 1.0, 1.0, 1.0, 1.0, 1.0, 1.0, 1.0, 1.0, 1.0, 1.0, 1.0, 1.0, 1.0, 1.0, 1.0, 1.0, 1.0, 1.0, 1.0, 1.0, 1.0, 1.0, 1.0, 1.0, 1.0])
me_sphere.use_remesh_preserve_volume = False
me_sphere.use_remesh_preserve_attributes = False
me_sphere.use_mirror_vertex_groups = False
me_sphere.update()
me_plane_001 = bpy.data.meshes.new('Plane.001')
me_plane_001.from_pydata([(-2.776, -7.871, 6.826), (-3.972, -9.007, 9.071), (-5.763, -6.876, 9.195), (-4.567, -5.739, 6.95)], [], [(1, 0, 3), (3, 2, 1)])
_ca = me_plane_001.color_attributes.new('Col', 'BYTE_COLOR', 'CORNER')
_ca.data.foreach_set('color', [1.0, 1.0, 1.0, 1.0, 1.0, 1.0, 1.0, 1.0, 1.0, 1.0, 1.0, 1.0, 1.0, 1.0, 1.0, 1.0, 1.0, 1.0, 1.0, 1.0, 1.0, 1.0, 1.0, 1.0])
me_plane_001.use_remesh_preserve_volume = False
me_plane_001.use_remesh_preserve_attributes = False
me_plane_001.use_mirror_vertex_groups = False
me_plane_001.update()
me_cube_003 = bpy.data.meshes.new('Cube.003')
me_cube_003.from_pydata([(3.13, 2.243, -1.515), (2.873, 1.412, -1.515), (2.042, 1.67, -1.515), (2.3, 2.5, -1.515), (3.13, 2.243, 1.819), (2.873, 1.412, 1.819), (2.042, 1.67, 1.819), (2.3, 2.5, 1.819)], [], [(4, 0, 3), (4, 3, 7), (2, 6, 7), (2, 7, 3), (1, 5, 2), (5, 6, 2), (0, 4, 1), (4, 5, 1), (4, 7, 5), (7, 6, 5), (0, 1, 2), (0, 2, 3)])
_ca = me_cube_003.color_attributes.new('Col', 'BYTE_COLOR', 'CORNER')
_ca.data.foreach_set('color', [0.0, 0.9131, 0.02519, 1.0, 0.0, 0.7379, 0.016, 1.0, 0.0, 0.7605, 0.0185, 1.0, 0.0, 0.9131, 0.02519, 1.0, 0.0, 0.7605, 0.0185, 1.0, 0.0, 0.8632, 0.02029, 1.0, 0.0, 0.8469, 0.01764, 1.0, 0.0, 0.9216, 0.02843, 1.0, 0.0, 0.8632, 0.02029, 1.0, 0.0, 0.8469, 0.01764, 1.0, 0.0, 0.8632, 0.02029, 1.0, 0.0, 0.7605, 0.0185, 1.0, 0.0, 0.8879, 0.02217, 1.0, 0.0, 0.9473, 0.02956, 1.0, 0.0, 0.8469, 0.01764, 1.0, 0.0, 0.9473, 0.02956, 1.0, 0.0, 0.9216, 0.02843, 1.0, 0.0, 0.8469, 0.01764, 1.0, 0.0, 0.7379, 0.016, 1.0, 0.0, 0.9131, 0.02519, 1.0, 0.0, 0.8879, 0.02217, 1.0, 0.0, 0.9131, 0.02519, 1.0, 0.0, 0.9473, 0.02956, 1.0, 0.0, 0.8879, 0.02217, 1.0, 0.0, 0.9131, 0.02519, 1.0, 0.0, 0.8632, 0.02029, 1.0, 0.0, 0.9473, 0.02956, 1.0, 0.0, 0.8632, 0.02029, 1.0, 0.0, 0.9216, 0.02843, 1.0, 0.0, 0.9473, 0.02956, 1.0, 0.0, 0.7379, 0.016, 1.0, 0.0, 0.8879, 0.02217, 1.0, 0.0, 0.8469, 0.01764, 1.0, 0.0, 0.7379, 0.016, 1.0, 0.0, 0.8469, 0.01764, 1.0, 0.0, 0.7605, 0.0185, 1.0])
me_cube_003.materials.append(mat_material)
me_cube_003.use_remesh_preserve_volume = False
me_cube_003.use_remesh_preserve_attributes = False
me_cube_003.use_mirror_vertex_groups = False
me_cube_003.update()
me_cube_002 = bpy.data.meshes.new('Cube.002')
me_cube_002.from_pydata([(3.13, 2.243, -1.515), (2.873, 1.412, -1.515), (2.042, 1.67, -1.515), (2.3, 2.5, -1.515), (3.13, 2.243, 1.819), (2.873, 1.412, 1.819), (2.042, 1.67, 1.819), (2.3, 2.5, 1.819)], [], [(4, 0, 3), (4, 3, 7), (2, 6, 7), (2, 7, 3), (5, 6, 2), (0, 4, 1), (4, 5, 1), (4, 7, 5), (7, 6, 5), (0, 1, 2), (0, 2, 3)])
_ca = me_cube_002.color_attributes.new('Col', 'BYTE_COLOR', 'CORNER')
_ca.data.foreach_set('color', [0.0, 0.9131, 0.02519, 1.0, 0.0, 0.7379, 0.016, 1.0, 0.0, 0.7605, 0.0185, 1.0, 0.0, 0.9131, 0.02519, 1.0, 0.0, 0.7605, 0.0185, 1.0, 0.0, 0.8632, 0.02029, 1.0, 0.0, 0.8469, 0.01764, 1.0, 0.0, 0.9216, 0.02843, 1.0, 0.0, 0.8632, 0.02029, 1.0, 0.0, 0.8469, 0.01764, 1.0, 0.0, 0.8632, 0.02029, 1.0, 0.0, 0.7605, 0.0185, 1.0, 0.0, 0.9473, 0.02956, 1.0, 0.0, 0.9216, 0.02843, 1.0, 0.0, 0.8469, 0.01764, 1.0, 0.0, 0.7379, 0.016, 1.0, 0.0, 0.9131, 0.02519, 1.0, 0.0, 0.8879, 0.02217, 1.0, 0.0, 0.9131, 0.02519, 1.0, 0.0, 0.9473, 0.02956, 1.0, 0.0, 0.8879, 0.02217, 1.0, 0.0, 0.9131, 0.02519, 1.0, 0.0, 0.8632, 0.02029, 1.0, 0.0, 0.9473, 0.02956, 1.0, 0.0, 0.8632, 0.02029, 1.0, 0.0, 0.9216, 0.02843, 1.0, 0.0, 0.9473, 0.02956, 1.0, 0.0, 0.7379, 0.016, 1.0, 0.0, 0.8879, 0.02217, 1.0, 0.0, 0.8469, 0.01764, 1.0, 0.0, 0.7379, 0.016, 1.0, 0.0, 0.8469, 0.01764, 1.0, 0.0, 0.7605, 0.0185, 1.0])
me_cube_002.materials.append(mat_material)
me_cube_002.use_remesh_preserve_volume = False
me_cube_002.use_remesh_preserve_attributes = False
me_cube_002.use_mirror_vertex_groups = False
me_cube_002.update()
me_cube = bpy.data.meshes.new('Cube')
me_cube.from_pydata([(-2.854, 0.6697, 0.4784), (-2.278, -1.246, 0.4784), (-0.3627, -0.6697, 0.4784), (-0.9386, 1.246, 0.4784), (-2.854, 0.6697, -1.522), (-2.278, -1.246, -1.522), (-0.3627, -0.6697, -1.522), (-0.9386, 1.246, -1.522)], [], [(7, 5, 4), (7, 6, 5), (0, 1, 2), (3, 0, 2), (3, 2, 6), (7, 3, 6), (2, 1, 5), (6, 2, 5), (5, 0, 4), (1, 0, 5), (4, 0, 3), (3, 7, 4)])
_ca = me_cube.color_attributes.new('Col', 'BYTE_COLOR', 'CORNER')
_ca.data.foreach_set('color', [1.0, 0.0, 0.0, 1.0, 1.0, 0.0, 0.0, 1.0, 1.0, 0.0, 0.0, 1.0, 1.0, 0.0, 0.0, 1.0, 1.0, 0.0, 0.0, 1.0, 1.0, 0.0, 0.0, 1.0, 1.0, 0.0, 0.0, 1.0, 1.0, 0.0, 0.0, 1.0, 1.0, 0.0, 0.0, 1.0, 1.0, 0.0, 0.0, 1.0, 1.0, 0.0, 0.0, 1.0, 1.0, 0.0, 0.0, 1.0, 1.0, 0.0, 0.0, 1.0, 1.0, 0.0, 0.0, 1.0, 1.0, 0.0, 0.0, 1.0, 1.0, 0.0, 0.0, 1.0, 1.0, 0.0, 0.0, 1.0, 1.0, 0.0, 0.0, 1.0, 1.0, 0.0, 0.0, 1.0, 1.0, 0.0, 0.0, 1.0, 1.0, 0.0, 0.0, 1.0, 1.0, 0.0, 0.0, 1.0, 1.0, 0.0, 0.0, 1.0, 1.0, 0.0, 0.0, 1.0, 1.0, 0.0, 0.0, 1.0, 1.0, 0.0, 0.0, 1.0, 1.0, 0.0, 0.0, 1.0, 1.0, 0.0, 0.0, 1.0, 1.0, 0.0, 0.0, 1.0, 1.0, 0.0, 0.0, 1.0, 1.0, 0.0, 0.0, 1.0, 1.0, 0.0, 0.0, 1.0, 1.0, 0.0, 0.0, 1.0, 1.0, 0.0, 0.0, 1.0, 1.0, 0.0, 0.0, 1.0, 1.0, 0.0, 0.0, 1.0])
me_cube.materials.append(mat_material)
me_cube.use_remesh_preserve_volume = False
me_cube.use_remesh_preserve_attributes = False
me_cube.use_mirror_vertex_groups = False
me_cube.update()
me_plane = bpy.data.meshes.new('Plane')
me_plane.from_pydata([(2.712, 3.34, -3.212), (2.712, 1.34, -3.212), (0.7122, 1.34, -3.212), (0.7122, 3.34, -3.212)], [], [(0, 3, 2), (0, 2, 1)])
_ca = me_plane.color_attributes.new('Col', 'BYTE_COLOR', 'CORNER')
_ca.data.foreach_set('color', [1.0, 1.0, 1.0, 1.0, 1.0, 1.0, 1.0, 1.0, 1.0, 1.0, 1.0, 1.0, 1.0, 1.0, 1.0, 1.0, 1.0, 1.0, 1.0, 1.0, 1.0, 1.0, 1.0, 1.0])
me_plane.use_remesh_preserve_volume = False
me_plane.use_remesh_preserve_attributes = False
me_plane.use_mirror_vertex_groups = False
me_plane.update()
me_cube_001 = bpy.data.meshes.new('Cube.001')
me_cube_001.from_pydata([(-4.944, -4.764, 3.858), (-4.944, 5.036, 3.858), (-4.944, -4.764, -1.51), (-4.944, 5.036, -1.51), (4.856, 5.036, -2.49), (4.856, -4.764, -2.49), (-4.944, -4.764, -2.49), (-4.944, 5.036, -2.49), (4.856, 5.036, -1.51), (4.856, -4.764, -1.51), (-4.944, -4.764, -1.51), (-4.944, 5.036, -1.51), (4.856, 5.036, -1.51), (-4.944, -4.764, -1.51), (-4.944, 5.036, -1.51), (4.856, 5.036, -1.51), (-4.944, -4.764, -1.51), (-4.944, 5.036, -1.51), (4.856, 5.036, -1.51), (-4.944, 5.036, -1.51), (-4.944, -4.764, -1.51)], [(8, 12), (10, 13), (11, 14), (12, 15), (13, 16), (14, 17)], [(1, 0, 2), (1, 2, 3), (8, 4, 11), (4, 7, 11), (6, 10, 11), (6, 11, 7), (5, 9, 6), (9, 10, 6), (4, 8, 5), (8, 9, 5), (8, 11, 9), (11, 10, 9), (4, 5, 7), (5, 6, 7), (11, 8, 18, 19), (10, 11, 19, 20)])
_ca = me_cube_001.color_attributes.new('Col', 'BYTE_COLOR', 'CORNER')
_ca.data.foreach_set('color', [0.02519, 0.0, 1.0, 1.0, 0.02519, 0.0, 1.0, 1.0, 0.02519, 0.0, 1.0, 1.0, 0.02519, 0.0, 1.0, 1.0, 0.02519, 0.0, 1.0, 1.0, 0.02519, 0.0, 1.0, 1.0, 1.0, 1.0, 1.0, 1.0, 1.0, 1.0, 1.0, 1.0, 1.0, 1.0, 1.0, 1.0, 1.0, 1.0, 1.0, 1.0, 1.0, 1.0, 1.0, 1.0, 1.0, 1.0, 1.0, 1.0, 1.0, 1.0, 1.0, 1.0, 1.0, 1.0, 1.0, 1.0, 1.0, 1.0, 1.0, 1.0, 1.0, 1.0, 1.0, 1.0, 1.0, 1.0, 1.0, 1.0, 1.0, 1.0, 1.0, 1.0, 1.0, 1.0, 1.0, 1.0, 1.0, 1.0, 1.0, 1.0, 1.0, 1.0, 1.0, 1.0, 1.0, 1.0, 1.0, 1.0, 1.0, 1.0, 1.0, 1.0, 1.0, 1.0, 1.0, 1.0, 1.0, 1.0, 1.0, 1.0, 1.0, 1.0, 1.0, 1.0, 1.0, 1.0, 1.0, 1.0, 1.0, 1.0, 1.0, 1.0, 1.0, 1.0, 1.0, 1.0, 1.0, 1.0, 1.0, 1.0, 1.0, 1.0, 1.0, 1.0, 1.0, 1.0, 1.0, 1.0, 1.0, 1.0, 1.0, 1.0, 1.0, 1.0, 1.0, 1.0, 1.0, 1.0, 1.0, 1.0, 1.0, 1.0, 1.0, 1.0, 1.0, 1.0, 1.0, 1.0, 1.0, 1.0, 1.0, 1.0, 1.0, 1.0, 1.0, 1.0, 1.0, 1.0, 1.0, 1.0, 1.0, 1.0, 1.0, 1.0, 1.0, 1.0, 1.0, 1.0, 1.0, 1.0, 1.0, 1.0, 1.0, 1.0, 1.0, 1.0, 1.0, 1.0, 1.0, 1.0, 0.9047, 0.9047, 0.9047, 0.0, 1.0, 1.0, 1.0, 1.0, 1.0, 1.0, 1.0, 1.0, 0.9047, 0.9047, 0.9047, 1.0, 0.0, 0.0, 0.0, 0.0])
me_cube_001.materials.append(mat_material)
me_cube_001.use_remesh_preserve_volume = False
me_cube_001.use_remesh_preserve_attributes = False
me_cube_001.use_mirror_vertex_groups = False
me_cube_001.update()

# ---- objects
ob_cube_004 = bpy.data.objects.new('Cube.004', me_cube_004)
ob_sphere_001 = bpy.data.objects.new('Sphere.001', me_sphere)
ob_plane_001 = bpy.data.objects.new('Plane.001', me_plane_001)
ob_cube_003 = bpy.data.objects.new('Cube.003', me_cube_003)
ob_cube_002 = bpy.data.objects.new('Cube.002', me_cube_002)
ob_cube = bpy.data.objects.new('Cube', me_cube)
ob_plane = bpy.data.objects.new('Plane', me_plane)
ob_cube_001 = bpy.data.objects.new('Cube.001', me_cube_001)
ob_lamp = bpy.data.objects.new('Lamp', light_spot)
ob_camera = bpy.data.objects.new('Camera', cam_camera)

# ---- transforms, parenting, visibility, modifiers, constraints
ob_cube_004.location = (0.04397, -0.1365, 2.0)
ob_cube_004.lock_rotations_4d = False
ob_cube_004.empty_display_type = 'ARROWS'
ob_cube_004.lineart.crease_threshold = 0.0
ob_sphere_001.location = (1.899, -2.308, 1.763)
ob_sphere_001.scale = (0.6313, 0.6313, 0.6313)
ob_sphere_001.lock_rotations_4d = False
ob_sphere_001.empty_display_type = 'ARROWS'
ob_sphere_001.lineart.crease_threshold = 0.0
ob_plane_001.location = (-1.828, -5.897, 5.571)
ob_plane_001.rotation_euler = (1.07e-07, 2.06, 0.739)
ob_plane_001.scale = (0.3311, 0.3311, 0.3311)
ob_plane_001.lock_rotations_4d = False
ob_plane_001.empty_display_type = 'ARROWS'
ob_plane_001.lineart.crease_threshold = 0.0
ob_cube_003.location = (0.04397, -0.1365, 2.0)
ob_cube_003.lock_rotations_4d = False
ob_cube_003.empty_display_type = 'ARROWS'
ob_cube_003.lineart.crease_threshold = 0.0
ob_cube_002.location = (0.04397, -0.1365, 2.0)
ob_cube_002.lock_rotations_4d = False
ob_cube_002.empty_display_type = 'ARROWS'
ob_cube_002.lineart.crease_threshold = 0.0
ob_cube.location = (0.04397, -0.1365, 2.0)
ob_cube.lock_rotations_4d = False
ob_cube.empty_display_type = 'ARROWS'
ob_cube.lineart.crease_threshold = 0.0
ob_plane.location = (-1.828, -5.897, 5.571)
ob_plane.rotation_euler = (1.07e-07, 2.06, 0.739)
ob_plane.scale = (0.3311, 0.3311, 0.3311)
ob_plane.lock_rotations_4d = False
ob_plane.empty_display_type = 'ARROWS'
ob_plane.lineart.crease_threshold = 0.0
ob_cube_001.location = (0.04397, -0.1365, 2.0)
ob_cube_001.lock_rotations_4d = False
ob_cube_001.empty_display_type = 'ARROWS'
ob_cube_001.lineart.crease_threshold = 0.0
ob_lamp.location = (-0.1046, -5.745, 5.904)
ob_lamp.rotation_euler = (0.6503, 0.05522, 1.866)
ob_lamp.lock_rotations_4d = False
ob_lamp.empty_display_type = 'ARROWS'
ob_lamp.color = (0.0, 0.0, 0.0, 0.0)
ob_lamp.lineart.crease_threshold = 0.0
ob_camera.location = (6.059, -7.663, 5.344)
ob_camera.rotation_euler = (1.109, 0.0001429, 0.6214)
ob_camera.lock_rotations_4d = False
ob_camera.empty_display_type = 'ARROWS'
ob_camera.color = (0.0, 0.0, 0.0, 0.0)
ob_camera.display_type = 'WIRE'
ob_camera.lineart.crease_threshold = 0.0

# ---- collection membership
col_collection_1.objects.link(ob_cube_004)
col_collection_1.objects.link(ob_sphere_001)
col_collection_1.objects.link(ob_plane_001)
col_collection_1.objects.link(ob_cube_003)
col_collection_1.objects.link(ob_cube_002)
col_collection_1.objects.link(ob_cube)
col_collection_1.objects.link(ob_plane)
col_collection_1.objects.link(ob_cube_001)
col_collection_1.objects.link(ob_lamp)
col_collection_1.objects.link(ob_camera)

# ---- scene / render settings (as saved in the file)
scene.camera = ob_camera
scene.frame_start = 1; scene.frame_end = 250; scene.frame_set(1)
scene.render.engine = 'BLENDER_EEVEE_NEXT'
scene.render.image_settings.file_format = 'JPEG'
scene.render.image_settings.color_mode = 'RGB'
scene.render.image_settings.compression = 90
scene.render.resolution_x = 800
scene.render.resolution_y = 600
scene.render.pixel_aspect_x = 100.0
scene.render.pixel_aspect_y = 100.0
scene.render.fps = 25
scene.render.dither_intensity = 0.0
scene.render.use_compositing = False
scene.render.use_sequencer = False
scene.render.bake_margin = 2
scene.render.bake_bias = 0.0
scene.render.use_stamp_time = False
scene.render.use_stamp_date = False
scene.render.use_stamp_frame = False
scene.render.use_stamp_camera = False
scene.render.use_stamp_scene = False
scene.render.use_stamp_filename = False
scene.render.use_stamp_render_time = False
scene.render.stamp_font_size = 0
scene.cycles.use_denoising = False
scene.cycles.samples = 10
scene.cycles.sampling_pattern = 'TABULATED_SOBOL'
scene.cycles.light_sampling_threshold = 0.0
scene.cycles.use_adaptive_sampling = False
scene.cycles.use_light_tree = False
scene.cycles.blur_glossy = 0.0
scene.cycles.volume_bounces = 1
scene.cycles.pixel_filter_type = 'GAUSSIAN'
scene.cycles.sample_clamp_indirect = 0.0
scene.view_settings.view_transform = 'Raw'
bpy.context.view_layer.update()

